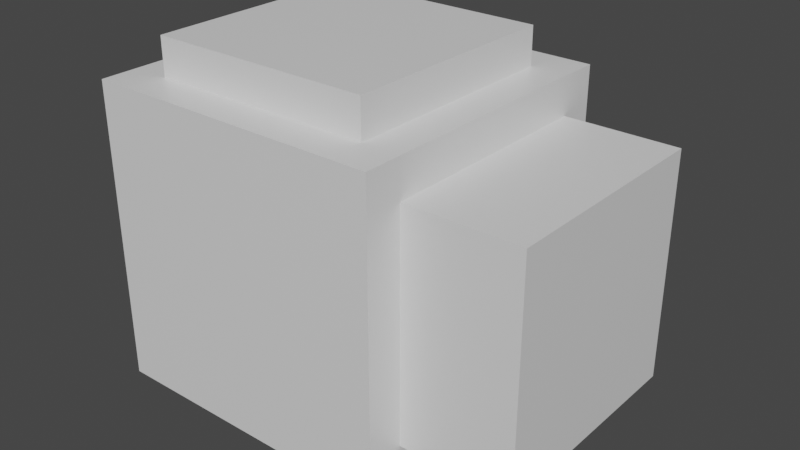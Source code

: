 # Source: MediumTreeFoliage.blend  (saved by Blender 2.90.8; exported with 4.5.12 LTS)
import bpy
from mathutils import Matrix  # noqa: F401  (used for matrix-valued properties, if any)

bpy.ops.wm.read_factory_settings(use_empty=True)
scene = bpy.context.scene
scene.name = 'Scene'

# ---- collections
col_collection = bpy.data.collections.new('Collection'); scene.collection.children.link(col_collection)

# ---- materials (node trees are filled in below, after node groups)
mat_material = bpy.data.materials.new('Material')
mat_material.alpha_threshold = 0.0
mat_material.use_transparent_shadow = False
mat_material.line_color = (0.0, 0.0, 0.0, 1.0)

# ---- material node trees
mat_material.use_nodes = True; mat_material.node_tree.nodes.clear()
_N = mat_material.node_tree.nodes; _L = mat_material.node_tree.links
n0 = _N.new('ShaderNodeOutputMaterial'); n0.name = 'Material Output'; n0.location = (300, 300)
n1 = _N.new('ShaderNodeBsdfPrincipled'); n1.name = 'Principled BSDF'; n1.location = (10, 300)
n1.distribution = 'GGX'
n1.subsurface_method = 'BURLEY'
n1.inputs[2].default_value = 0.4
n1.inputs[3].default_value = 1.45
n1.inputs[27].default_value = (0.0, 0.0, 0.0, 1.0)
n1.inputs[28].default_value = 1.0
_L.new(n1.outputs[0], n0.inputs[0])
n0.is_active_output = True

# ---- world
world_world = bpy.data.worlds.new('World'); scene.world = world_world
world_world.use_nodes = True; world_world.node_tree.nodes.clear()
_N = world_world.node_tree.nodes; _L = world_world.node_tree.links
n0 = _N.new('ShaderNodeOutputWorld'); n0.name = 'World Output'; n0.location = (300, 300)
n1 = _N.new('ShaderNodeBackground'); n1.name = 'Background'; n1.location = (10, 300)
n1.inputs[0].default_value = (0.05088, 0.05088, 0.05088, 1.0)
_L.new(n1.outputs[0], n0.inputs[0])
n0.is_active_output = True
world_world.color = (0.05088, 0.05088, 0.05088)
world_world.use_sun_shadow = False
world_world.sun_shadow_jitter_overblur = 0.0

# ---- meshes
me_cube_002 = bpy.data.meshes.new('Cube.002')
me_cube_002.from_pydata([(1.084, 0.9949, 3.0), (1.084, 0.9949, 1.0), (1.084, -1.005, 3.0), (1.084, -1.005, 1.0), (-0.9163, 0.9949, 3.0), (-0.9163, 0.9949, 1.0), (-0.9163, -1.005, 3.0), (-0.9163, -1.005, 1.0), (1.417, 1.328, 2.667), (1.417, 1.328, 0.0001717), (1.417, -1.338, 2.667), (1.417, -1.338, 0.0001717), (-1.25, 1.328, 2.667), (-1.25, 1.328, 0.0001717), (-1.25, -1.338, 2.667), (-1.25, -1.338, 0.0001717), (2.417, 0.9949, 2.334), (2.417, 0.9949, 0.3335), (2.417, -1.005, 2.334), (2.417, -1.005, 0.3335), (0.4171, 0.9949, 2.334), (0.4171, 0.9949, 0.3335), (0.4171, -1.005, 2.334), (0.4171, -1.005, 0.3335)], [], [(0, 4, 6, 2), (3, 2, 6, 7), (7, 6, 4, 5), (5, 1, 3, 7), (1, 0, 2, 3), (5, 4, 0, 1), (8, 12, 14, 10), (11, 10, 14, 15), (15, 14, 12, 13), (13, 9, 11, 15), (9, 8, 10, 11), (13, 12, 8, 9), (16, 20, 22, 18), (19, 18, 22, 23), (23, 22, 20, 21), (21, 17, 19, 23), (17, 16, 18, 19), (21, 20, 16, 17)])
_uv = me_cube_002.uv_layers.new(name='UVMap')
_uv.uv.foreach_set('vector', [0.625, 0.5, 0.875, 0.5, 0.875, 0.75, 0.625, 0.75, 0.375, 0.75, 0.625, 0.75, 0.625, 1.0, 0.375, 1.0, 0.375, 0.0, 0.625, 0.0, 0.625, 0.25, 0.375, 0.25, 0.125, 0.5, 0.375, 0.5, 0.375, 0.75, 0.125, 0.75, 0.375, 0.5, 0.625, 0.5, 0.625, 0.75, 0.375, 0.75, 0.375, 0.25, 0.625, 0.25, 0.625, 0.5, 0.375, 0.5, 0.625, 0.5, 0.875, 0.5, 0.875, 0.75, 0.625, 0.75, 0.375, 0.75, 0.625, 0.75, 0.625, 1.0, 0.375, 1.0, 0.375, 0.0, 0.625, 0.0, 0.625, 0.25, 0.375, 0.25, 0.125, 0.5, 0.375, 0.5, 0.375, 0.75, 0.125, 0.75, 0.375, 0.5, 0.625, 0.5, 0.625, 0.75, 0.375, 0.75, 0.375, 0.25, 0.625, 0.25, 0.625, 0.5, 0.375, 0.5, 0.625, 0.5, 0.875, 0.5, 0.875, 0.75, 0.625, 0.75, 0.375, 0.75, 0.625, 0.75, 0.625, 1.0, 0.375, 1.0, 0.375, 0.0, 0.625, 0.0, 0.625, 0.25, 0.375, 0.25, 0.125, 0.5, 0.375, 0.5, 0.375, 0.75, 0.125, 0.75, 0.375, 0.5, 0.625, 0.5, 0.625, 0.75, 0.375, 0.75, 0.375, 0.25, 0.625, 0.25, 0.625, 0.5, 0.375, 0.5])
me_cube_002.materials.append(mat_material)
me_cube_002.use_remesh_preserve_volume = False
me_cube_002.use_remesh_preserve_attributes = False
me_cube_002.use_mirror_vertex_groups = False
me_cube_002.update()

# ---- objects
ob_cube_002 = bpy.data.objects.new('Cube.002', me_cube_002)

# ---- transforms, parenting, visibility, modifiers, constraints
ob_cube_002.location = (-0.1256, 0.007587, -2.0)
ob_cube_002.scale = (1.5, 1.5, 1.5)
ob_cube_002.lock_rotations_4d = False
ob_cube_002.empty_display_type = 'ARROWS'
ob_cube_002.lineart.crease_threshold = 0.0

# ---- collection membership
col_collection.objects.link(ob_cube_002)

# ---- scene / render settings (as saved in the file)
scene.frame_start = 1; scene.frame_end = 250; scene.frame_set(1)
scene.render.engine = 'BLENDER_EEVEE_NEXT'
scene.cycles.use_denoising = False
scene.cycles.samples = 128
scene.cycles.sampling_pattern = 'TABULATED_SOBOL'
scene.cycles.use_adaptive_sampling = False
scene.cycles.use_light_tree = False
scene.view_settings.view_transform = 'Filmic'
bpy.context.view_layer.update()

# ---- added for rendering (the .blend has no active camera and no usable light): camera, sun
cam_auto = bpy.data.cameras.new('AutoCamera')
cam_auto.lens = 50.0
cam_auto.sensor_width = 36.0
cam_auto.clip_end = 1000.0
ob_auto_camera = bpy.data.objects.new('AutoCamera', cam_auto)
scene.collection.objects.link(ob_auto_camera)
ob_auto_camera.location = (8.29498, -9.05398, 6.28598)
ob_auto_camera.rotation_euler = (1.09748, -7.21219e-08, 0.694738)
scene.camera = ob_auto_camera
light_auto_sun = bpy.data.lights.new('AutoSun', 'SUN')
light_auto_sun.energy = 3.0
light_auto_sun.angle = 0.0523599
ob_auto_sun = bpy.data.objects.new('AutoSun', light_auto_sun)
scene.collection.objects.link(ob_auto_sun)
ob_auto_sun.rotation_euler = (0.872665, 0.174533, 0.523599)
bpy.context.view_layer.update()
